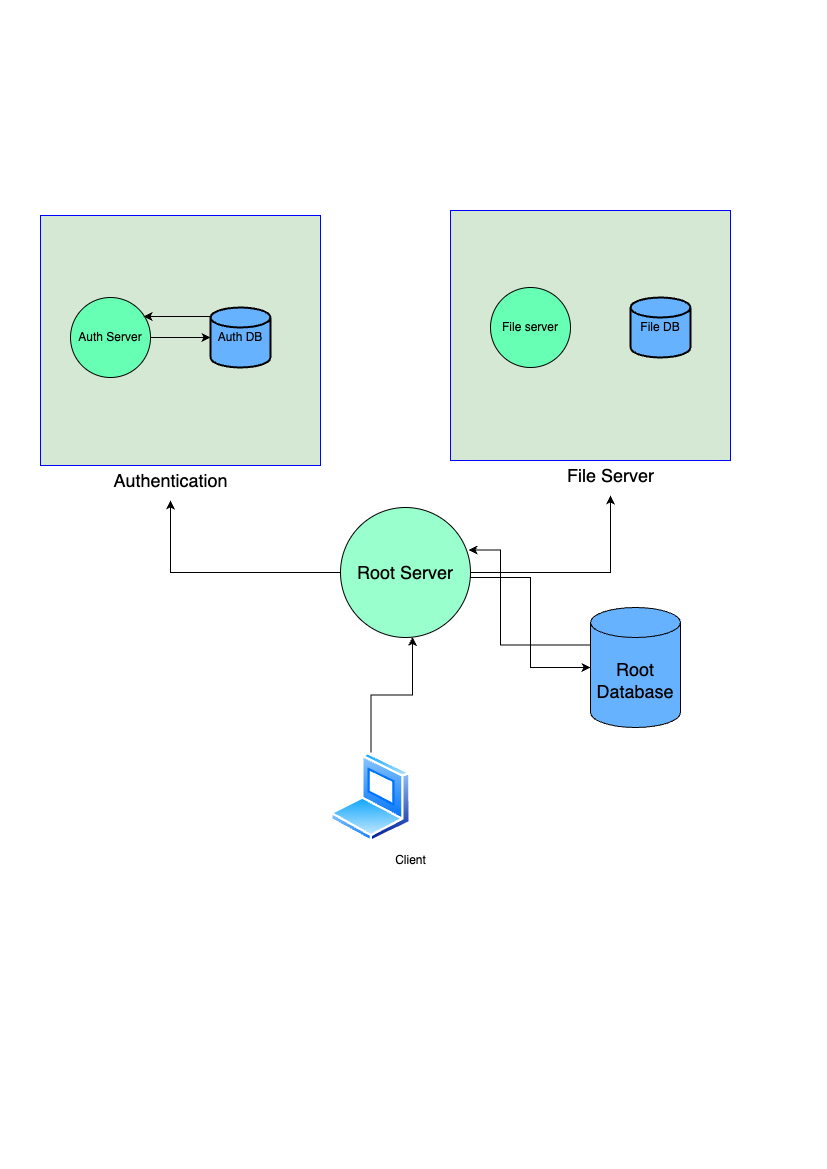

The diagram above was exported from draw.io. Its source (the exported page's mxGraphModel, read from the mxfile embedded in the PNG):
<mxGraphModel dx="1139" dy="768" grid="1" gridSize="10" guides="1" tooltips="1" connect="1" arrows="1" fold="1" page="1" pageScale="1" pageWidth="827" pageHeight="1169" math="0" shadow="0">
  <root>
    <mxCell id="0" />
    <mxCell id="1" parent="0" />
    <mxCell id="eYBmixwe6NysS-O1bobn-18" style="edgeStyle=orthogonalEdgeStyle;rounded=0;orthogonalLoop=1;jettySize=auto;html=1;exitX=0;exitY=0.5;exitDx=0;exitDy=0;" edge="1" parent="1" source="eYBmixwe6NysS-O1bobn-1" target="eYBmixwe6NysS-O1bobn-10">
      <mxGeometry relative="1" as="geometry" />
    </mxCell>
    <mxCell id="eYBmixwe6NysS-O1bobn-21" style="edgeStyle=orthogonalEdgeStyle;rounded=0;orthogonalLoop=1;jettySize=auto;html=1;exitX=1;exitY=0.5;exitDx=0;exitDy=0;" edge="1" parent="1" source="eYBmixwe6NysS-O1bobn-1" target="eYBmixwe6NysS-O1bobn-20">
      <mxGeometry relative="1" as="geometry" />
    </mxCell>
    <mxCell id="eYBmixwe6NysS-O1bobn-1" value="&lt;font style=&quot;font-size: 18px;&quot;&gt;Root Server&lt;/font&gt;" style="ellipse;whiteSpace=wrap;html=1;aspect=fixed;fillColor=#99FFCC;" vertex="1" parent="1">
      <mxGeometry x="340" y="507" width="130" height="130" as="geometry" />
    </mxCell>
    <mxCell id="eYBmixwe6NysS-O1bobn-2" value="" style="image;aspect=fixed;perimeter=ellipsePerimeter;html=1;align=center;shadow=0;dashed=0;spacingTop=3;image=img/lib/active_directory/laptop_client.svg;" vertex="1" parent="1">
      <mxGeometry x="330" y="752" width="81" height="90" as="geometry" />
    </mxCell>
    <mxCell id="eYBmixwe6NysS-O1bobn-3" value="Client" style="text;html=1;align=center;verticalAlign=middle;resizable=0;points=[];autosize=1;strokeColor=none;fillColor=none;" vertex="1" parent="1">
      <mxGeometry x="385" y="845" width="50" height="30" as="geometry" />
    </mxCell>
    <mxCell id="eYBmixwe6NysS-O1bobn-4" style="edgeStyle=orthogonalEdgeStyle;rounded=0;orthogonalLoop=1;jettySize=auto;html=1;entryX=0.554;entryY=0.996;entryDx=0;entryDy=0;entryPerimeter=0;" edge="1" parent="1" source="eYBmixwe6NysS-O1bobn-2" target="eYBmixwe6NysS-O1bobn-1">
      <mxGeometry relative="1" as="geometry" />
    </mxCell>
    <mxCell id="eYBmixwe6NysS-O1bobn-5" value="&lt;font style=&quot;font-size: 18px;&quot;&gt;Root Database&lt;/font&gt;" style="shape=cylinder3;whiteSpace=wrap;html=1;boundedLbl=1;backgroundOutline=1;size=15;fillColor=#66B2FF;" vertex="1" parent="1">
      <mxGeometry x="590" y="607" width="90" height="120" as="geometry" />
    </mxCell>
    <mxCell id="eYBmixwe6NysS-O1bobn-6" style="edgeStyle=orthogonalEdgeStyle;rounded=0;orthogonalLoop=1;jettySize=auto;html=1;exitX=1;exitY=0.5;exitDx=0;exitDy=0;entryX=0;entryY=0.5;entryDx=0;entryDy=0;entryPerimeter=0;" edge="1" parent="1" source="eYBmixwe6NysS-O1bobn-1" target="eYBmixwe6NysS-O1bobn-5">
      <mxGeometry relative="1" as="geometry">
        <Array as="points">
          <mxPoint x="470" y="577" />
          <mxPoint x="530" y="577" />
          <mxPoint x="530" y="667" />
        </Array>
      </mxGeometry>
    </mxCell>
    <mxCell id="eYBmixwe6NysS-O1bobn-7" style="edgeStyle=orthogonalEdgeStyle;rounded=0;orthogonalLoop=1;jettySize=auto;html=1;exitX=0;exitY=0;exitDx=0;exitDy=37.5;exitPerimeter=0;entryX=0.985;entryY=0.327;entryDx=0;entryDy=0;entryPerimeter=0;" edge="1" parent="1" source="eYBmixwe6NysS-O1bobn-5" target="eYBmixwe6NysS-O1bobn-1">
      <mxGeometry relative="1" as="geometry">
        <Array as="points">
          <mxPoint x="500" y="645" />
          <mxPoint x="500" y="550" />
        </Array>
      </mxGeometry>
    </mxCell>
    <mxCell id="eYBmixwe6NysS-O1bobn-9" value="" style="rounded=0;whiteSpace=wrap;html=1;strokeColor=#0000FF;fillColor=#D5E8D4;" vertex="1" parent="1">
      <mxGeometry x="40" y="215" width="280" height="250" as="geometry" />
    </mxCell>
    <mxCell id="eYBmixwe6NysS-O1bobn-10" value="&lt;font style=&quot;font-size: 18px;&quot;&gt;Authentication&lt;/font&gt;" style="text;html=1;align=center;verticalAlign=middle;resizable=0;points=[];autosize=1;strokeColor=none;fillColor=none;" vertex="1" parent="1">
      <mxGeometry x="100" y="460" width="140" height="40" as="geometry" />
    </mxCell>
    <mxCell id="eYBmixwe6NysS-O1bobn-11" value="Auth Server" style="ellipse;whiteSpace=wrap;html=1;aspect=fixed;fillColor=#66FFB3;" vertex="1" parent="1">
      <mxGeometry x="70" y="297" width="80" height="80" as="geometry" />
    </mxCell>
    <mxCell id="eYBmixwe6NysS-O1bobn-12" value="Auth DB" style="strokeWidth=2;html=1;shape=mxgraph.flowchart.database;whiteSpace=wrap;fillColor=#66B2FF;" vertex="1" parent="1">
      <mxGeometry x="210" y="307" width="60" height="60" as="geometry" />
    </mxCell>
    <mxCell id="eYBmixwe6NysS-O1bobn-13" style="edgeStyle=orthogonalEdgeStyle;rounded=0;orthogonalLoop=1;jettySize=auto;html=1;exitX=1;exitY=0.5;exitDx=0;exitDy=0;entryX=0;entryY=0.5;entryDx=0;entryDy=0;entryPerimeter=0;" edge="1" parent="1" source="eYBmixwe6NysS-O1bobn-11" target="eYBmixwe6NysS-O1bobn-12">
      <mxGeometry relative="1" as="geometry" />
    </mxCell>
    <mxCell id="eYBmixwe6NysS-O1bobn-14" style="edgeStyle=orthogonalEdgeStyle;rounded=0;orthogonalLoop=1;jettySize=auto;html=1;exitX=0;exitY=0.15;exitDx=0;exitDy=0;exitPerimeter=0;entryX=0.913;entryY=0.238;entryDx=0;entryDy=0;entryPerimeter=0;" edge="1" parent="1" source="eYBmixwe6NysS-O1bobn-12" target="eYBmixwe6NysS-O1bobn-11">
      <mxGeometry relative="1" as="geometry" />
    </mxCell>
    <mxCell id="eYBmixwe6NysS-O1bobn-15" value="" style="rounded=0;whiteSpace=wrap;html=1;strokeColor=#0000FF;fillColor=#D5E8D4;" vertex="1" parent="1">
      <mxGeometry x="450" y="210" width="280" height="250" as="geometry" />
    </mxCell>
    <mxCell id="eYBmixwe6NysS-O1bobn-16" value="File server" style="ellipse;whiteSpace=wrap;html=1;aspect=fixed;fillColor=#66FFB3;" vertex="1" parent="1">
      <mxGeometry x="490" y="287" width="80" height="80" as="geometry" />
    </mxCell>
    <mxCell id="eYBmixwe6NysS-O1bobn-17" value="File DB" style="strokeWidth=2;html=1;shape=mxgraph.flowchart.database;whiteSpace=wrap;fillColor=#66B2FF;" vertex="1" parent="1">
      <mxGeometry x="630" y="297" width="60" height="60" as="geometry" />
    </mxCell>
    <mxCell id="eYBmixwe6NysS-O1bobn-20" value="&lt;font style=&quot;font-size: 18px;&quot;&gt;File Server&lt;/font&gt;" style="text;html=1;align=center;verticalAlign=middle;resizable=0;points=[];autosize=1;strokeColor=none;fillColor=none;" vertex="1" parent="1">
      <mxGeometry x="555" y="455" width="110" height="40" as="geometry" />
    </mxCell>
  </root>
</mxGraphModel>